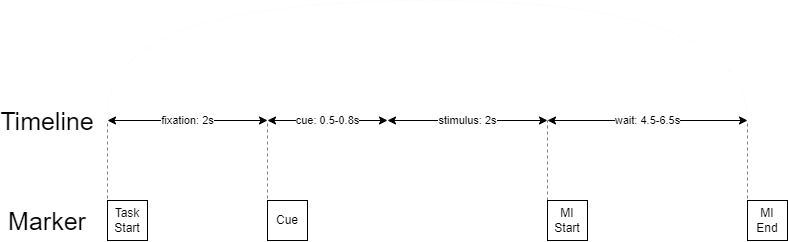

The diagram above was exported from draw.io. Its source (the exported page's mxGraphModel, read from the mxfile embedded in the PNG):
<mxGraphModel dx="978" dy="556" grid="1" gridSize="10" guides="1" tooltips="1" connect="1" arrows="1" fold="1" page="1" pageScale="1" pageWidth="850" pageHeight="1100" math="0" shadow="0">
  <root>
    <mxCell id="0" />
    <mxCell id="1" parent="0" />
    <mxCell id="_QOiW5RVLM14a6YCZDDR-1" value="fixation: 2s" style="endArrow=classic;startArrow=classic;html=1;rounded=0;" parent="1" edge="1">
      <mxGeometry width="50" height="50" relative="1" as="geometry">
        <mxPoint x="120" y="240" as="sourcePoint" />
        <mxPoint x="280" y="240" as="targetPoint" />
      </mxGeometry>
    </mxCell>
    <mxCell id="_QOiW5RVLM14a6YCZDDR-2" value="cue: 0.5-0.8s" style="endArrow=classic;startArrow=classic;html=1;rounded=0;" parent="1" edge="1">
      <mxGeometry width="50" height="50" relative="1" as="geometry">
        <mxPoint x="280" y="240" as="sourcePoint" />
        <mxPoint x="400" y="240" as="targetPoint" />
      </mxGeometry>
    </mxCell>
    <mxCell id="_QOiW5RVLM14a6YCZDDR-3" value="stimulus: 2s" style="endArrow=classic;startArrow=classic;html=1;rounded=0;" parent="1" edge="1">
      <mxGeometry width="50" height="50" relative="1" as="geometry">
        <mxPoint x="400" y="240" as="sourcePoint" />
        <mxPoint x="560" y="240" as="targetPoint" />
      </mxGeometry>
    </mxCell>
    <mxCell id="_QOiW5RVLM14a6YCZDDR-4" value="wait: 4.5-6.5s" style="endArrow=classic;startArrow=classic;html=1;rounded=0;" parent="1" edge="1">
      <mxGeometry width="50" height="50" relative="1" as="geometry">
        <mxPoint x="560" y="240" as="sourcePoint" />
        <mxPoint x="760" y="240" as="targetPoint" />
      </mxGeometry>
    </mxCell>
    <mxCell id="_QOiW5RVLM14a6YCZDDR-7" value="Task Start" style="rounded=0;whiteSpace=wrap;html=1;" parent="1" vertex="1">
      <mxGeometry x="120" y="320" width="40" height="40" as="geometry" />
    </mxCell>
    <mxCell id="_QOiW5RVLM14a6YCZDDR-10" value="" style="endArrow=none;dashed=1;html=1;rounded=0;opacity=50;exitX=0;exitY=1;exitDx=0;exitDy=0;" parent="1" edge="1" source="2">
      <mxGeometry width="50" height="50" relative="1" as="geometry">
        <mxPoint x="280" y="400" as="sourcePoint" />
        <mxPoint x="280" y="240" as="targetPoint" />
      </mxGeometry>
    </mxCell>
    <mxCell id="_QOiW5RVLM14a6YCZDDR-11" value="MI&lt;br&gt;Start" style="rounded=0;whiteSpace=wrap;html=1;" parent="1" vertex="1">
      <mxGeometry x="560" y="320" width="40" height="40" as="geometry" />
    </mxCell>
    <mxCell id="_QOiW5RVLM14a6YCZDDR-12" value="" style="endArrow=none;dashed=1;html=1;rounded=0;opacity=50;" parent="1" edge="1">
      <mxGeometry width="50" height="50" relative="1" as="geometry">
        <mxPoint x="560" y="320" as="sourcePoint" />
        <mxPoint x="560" y="240" as="targetPoint" />
      </mxGeometry>
    </mxCell>
    <mxCell id="_QOiW5RVLM14a6YCZDDR-13" value="&lt;font style=&quot;font-size: 25px;&quot;&gt;Timeline&lt;/font&gt;" style="text;html=1;strokeColor=none;fillColor=none;align=center;verticalAlign=middle;whiteSpace=wrap;rounded=0;" parent="1" vertex="1">
      <mxGeometry x="30" y="220" width="60" height="40" as="geometry" />
    </mxCell>
    <mxCell id="_QOiW5RVLM14a6YCZDDR-14" value="&lt;font style=&quot;font-size: 25px;&quot;&gt;Marker&lt;/font&gt;" style="text;html=1;strokeColor=none;fillColor=none;align=center;verticalAlign=middle;whiteSpace=wrap;rounded=0;" parent="1" vertex="1">
      <mxGeometry x="30" y="320" width="60" height="40" as="geometry" />
    </mxCell>
    <mxCell id="_QOiW5RVLM14a6YCZDDR-15" value="" style="curved=1;endArrow=classic;html=1;rounded=0;strokeColor=#FAFAFA;opacity=50;" parent="1" edge="1">
      <mxGeometry width="50" height="50" relative="1" as="geometry">
        <mxPoint x="760" y="240" as="sourcePoint" />
        <mxPoint x="120" y="240" as="targetPoint" />
        <Array as="points">
          <mxPoint x="760" y="120" />
          <mxPoint x="120" y="120" />
        </Array>
      </mxGeometry>
    </mxCell>
    <mxCell id="_QOiW5RVLM14a6YCZDDR-18" value="" style="endArrow=none;dashed=1;html=1;rounded=0;opacity=50;" parent="1" edge="1">
      <mxGeometry width="50" height="50" relative="1" as="geometry">
        <mxPoint x="560" y="360" as="sourcePoint" />
        <mxPoint x="560" y="360" as="targetPoint" />
      </mxGeometry>
    </mxCell>
    <mxCell id="_QOiW5RVLM14a6YCZDDR-19" value="" style="endArrow=none;dashed=1;html=1;rounded=0;opacity=50;" parent="1" edge="1">
      <mxGeometry width="50" height="50" relative="1" as="geometry">
        <mxPoint x="760" y="360" as="sourcePoint" />
        <mxPoint x="760" y="240" as="targetPoint" />
      </mxGeometry>
    </mxCell>
    <mxCell id="_QOiW5RVLM14a6YCZDDR-25" value="" style="endArrow=none;dashed=1;html=1;rounded=0;opacity=50;" parent="1" edge="1">
      <mxGeometry width="50" height="50" relative="1" as="geometry">
        <mxPoint x="120" y="360" as="sourcePoint" />
        <mxPoint x="120" y="240" as="targetPoint" />
      </mxGeometry>
    </mxCell>
    <mxCell id="2" value="Cue" style="rounded=0;whiteSpace=wrap;html=1;" vertex="1" parent="1">
      <mxGeometry x="280" y="320" width="40" height="40" as="geometry" />
    </mxCell>
    <mxCell id="3" value="MI&lt;br&gt;End" style="rounded=0;whiteSpace=wrap;html=1;" vertex="1" parent="1">
      <mxGeometry x="760" y="320" width="40" height="40" as="geometry" />
    </mxCell>
  </root>
</mxGraphModel>